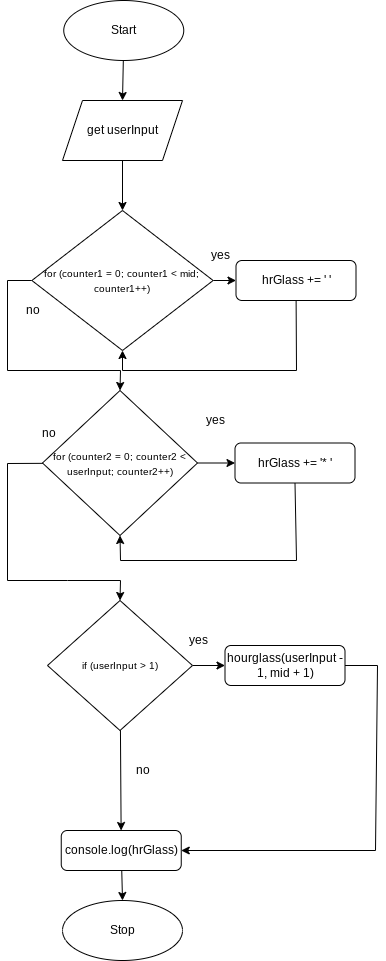

The diagram above was exported from draw.io. Its source (the exported page's mxGraphModel, read from the mxfile embedded in the PNG):
<mxGraphModel dx="754" dy="648" grid="1" gridSize="10" guides="1" tooltips="1" connect="1" arrows="1" fold="1" page="1" pageScale="1" pageWidth="827" pageHeight="1169" math="0" shadow="0">
  <root>
    <mxCell id="0" />
    <mxCell id="1" parent="0" />
    <mxCell id="386" style="edgeStyle=none;html=1;entryX=0.5;entryY=0;entryDx=0;entryDy=0;" parent="1" source="3" target="383" edge="1">
      <mxGeometry relative="1" as="geometry" />
    </mxCell>
    <mxCell id="3" value="Start" style="ellipse;whiteSpace=wrap;html=1;" parent="1" vertex="1">
      <mxGeometry x="106.25" y="10" width="120" height="60" as="geometry" />
    </mxCell>
    <mxCell id="4" value="Stop" style="ellipse;whiteSpace=wrap;html=1;" parent="1" vertex="1">
      <mxGeometry x="105.01" y="910" width="120" height="60" as="geometry" />
    </mxCell>
    <mxCell id="140" value="" style="edgeStyle=none;html=1;exitX=0;exitY=0.5;exitDx=0;exitDy=0;entryX=0.5;entryY=0;entryDx=0;entryDy=0;rounded=0;" parent="1" source="134" target="136" edge="1">
      <mxGeometry relative="1" as="geometry">
        <Array as="points">
          <mxPoint x="50" y="290" />
          <mxPoint x="50" y="380" />
          <mxPoint x="163" y="380" />
        </Array>
      </mxGeometry>
    </mxCell>
    <mxCell id="301" value="" style="edgeStyle=none;rounded=0;html=1;endArrow=classic;endFill=1;" parent="1" source="134" target="299" edge="1">
      <mxGeometry relative="1" as="geometry" />
    </mxCell>
    <mxCell id="134" value="&lt;font style=&quot;font-size: 10px&quot;&gt;for (counter1 = 0; counter1 &amp;lt; mid; counter1++)&lt;/font&gt;" style="rhombus;whiteSpace=wrap;html=1;" parent="1" vertex="1">
      <mxGeometry x="74.38" y="220" width="181.25" height="140" as="geometry" />
    </mxCell>
    <mxCell id="304" style="edgeStyle=none;rounded=0;html=1;entryX=0;entryY=0.5;entryDx=0;entryDy=0;endArrow=classic;endFill=1;" parent="1" source="136" target="302" edge="1">
      <mxGeometry relative="1" as="geometry" />
    </mxCell>
    <mxCell id="390" style="edgeStyle=none;rounded=0;html=1;entryX=0.5;entryY=0;entryDx=0;entryDy=0;endArrow=classic;endFill=1;" parent="1" source="136" target="138" edge="1">
      <mxGeometry relative="1" as="geometry">
        <Array as="points">
          <mxPoint x="50" y="473" />
          <mxPoint x="50" y="590" />
          <mxPoint x="110" y="590" />
          <mxPoint x="163" y="590" />
        </Array>
      </mxGeometry>
    </mxCell>
    <mxCell id="136" value="&lt;span style=&quot;font-size: 10px&quot;&gt;for (counter2 = 0; counter2 &amp;lt; userInput; counter2++)&lt;/span&gt;" style="rhombus;whiteSpace=wrap;html=1;" parent="1" vertex="1">
      <mxGeometry x="85" y="400" width="155" height="145" as="geometry" />
    </mxCell>
    <mxCell id="312" style="edgeStyle=none;rounded=0;html=1;entryX=0;entryY=0.5;entryDx=0;entryDy=0;fontSize=11;endArrow=classic;endFill=1;" parent="1" source="138" target="310" edge="1">
      <mxGeometry relative="1" as="geometry" />
    </mxCell>
    <mxCell id="314" value="" style="edgeStyle=none;rounded=0;html=1;fontSize=11;endArrow=classic;endFill=1;" parent="1" source="138" target="313" edge="1">
      <mxGeometry relative="1" as="geometry" />
    </mxCell>
    <mxCell id="138" value="&lt;span style=&quot;font-size: 10px&quot;&gt;if (userInput &amp;gt; 1)&lt;/span&gt;" style="rhombus;whiteSpace=wrap;html=1;" parent="1" vertex="1">
      <mxGeometry x="90" y="610" width="145" height="130" as="geometry" />
    </mxCell>
    <mxCell id="142" value="no" style="text;html=1;align=center;verticalAlign=middle;resizable=0;points=[];autosize=1;strokeColor=none;fillColor=none;" parent="1" vertex="1">
      <mxGeometry x="60" y="310" width="30" height="20" as="geometry" />
    </mxCell>
    <mxCell id="143" value="no" style="text;html=1;align=center;verticalAlign=middle;resizable=0;points=[];autosize=1;strokeColor=none;fillColor=none;" parent="1" vertex="1">
      <mxGeometry x="76.25" y="432.5" width="30" height="20" as="geometry" />
    </mxCell>
    <mxCell id="144" value="no" style="text;html=1;align=center;verticalAlign=middle;resizable=0;points=[];autosize=1;strokeColor=none;fillColor=none;" parent="1" vertex="1">
      <mxGeometry x="170" y="770" width="30" height="20" as="geometry" />
    </mxCell>
    <mxCell id="152" value="yes" style="text;html=1;align=center;verticalAlign=middle;resizable=0;points=[];autosize=1;strokeColor=none;fillColor=none;" parent="1" vertex="1">
      <mxGeometry x="247.5" y="255" width="30" height="20" as="geometry" />
    </mxCell>
    <mxCell id="153" value="yes" style="text;html=1;align=center;verticalAlign=middle;resizable=0;points=[];autosize=1;strokeColor=none;fillColor=none;" parent="1" vertex="1">
      <mxGeometry x="242.5" y="420" width="30" height="20" as="geometry" />
    </mxCell>
    <mxCell id="388" style="edgeStyle=none;rounded=0;html=1;entryX=0.5;entryY=1;entryDx=0;entryDy=0;" parent="1" source="299" target="134" edge="1">
      <mxGeometry relative="1" as="geometry">
        <mxPoint x="165" y="350" as="targetPoint" />
        <Array as="points">
          <mxPoint x="339" y="380" />
          <mxPoint x="165" y="380" />
        </Array>
      </mxGeometry>
    </mxCell>
    <mxCell id="299" value="hrGlass += ' '" style="rounded=1;whiteSpace=wrap;html=1;" parent="1" vertex="1">
      <mxGeometry x="278.5" y="270" width="120" height="40" as="geometry" />
    </mxCell>
    <mxCell id="379" style="edgeStyle=none;rounded=0;html=1;endArrow=classic;endFill=1;entryX=0.5;entryY=1;entryDx=0;entryDy=0;exitX=0.5;exitY=1;exitDx=0;exitDy=0;" parent="1" source="302" target="136" edge="1">
      <mxGeometry relative="1" as="geometry">
        <mxPoint x="420" y="452.5" as="targetPoint" />
        <Array as="points">
          <mxPoint x="339" y="570" />
          <mxPoint x="163" y="570" />
        </Array>
      </mxGeometry>
    </mxCell>
    <mxCell id="302" value="hrGlass += '* '" style="rounded=1;whiteSpace=wrap;html=1;" parent="1" vertex="1">
      <mxGeometry x="277.5" y="452.5" width="120" height="40" as="geometry" />
    </mxCell>
    <mxCell id="373" style="edgeStyle=none;html=1;entryX=1;entryY=0.5;entryDx=0;entryDy=0;endArrow=classic;endFill=1;rounded=0;" parent="1" source="310" target="313" edge="1">
      <mxGeometry relative="1" as="geometry">
        <Array as="points">
          <mxPoint x="420" y="675" />
          <mxPoint x="418" y="860" />
        </Array>
      </mxGeometry>
    </mxCell>
    <mxCell id="310" value="hourglass(userInput - 1, mid + 1)" style="rounded=1;whiteSpace=wrap;html=1;" parent="1" vertex="1">
      <mxGeometry x="267.5" y="655" width="120" height="40" as="geometry" />
    </mxCell>
    <mxCell id="315" value="" style="edgeStyle=none;rounded=0;html=1;fontSize=11;endArrow=classic;endFill=1;entryX=0.5;entryY=0;entryDx=0;entryDy=0;" parent="1" source="313" target="4" edge="1">
      <mxGeometry relative="1" as="geometry">
        <mxPoint x="163.75" y="920" as="targetPoint" />
      </mxGeometry>
    </mxCell>
    <mxCell id="313" value="console.log(hrGlass)" style="rounded=1;whiteSpace=wrap;html=1;" parent="1" vertex="1">
      <mxGeometry x="103.75" y="840" width="120" height="40" as="geometry" />
    </mxCell>
    <mxCell id="387" style="edgeStyle=none;html=1;entryX=0.5;entryY=0;entryDx=0;entryDy=0;" parent="1" source="383" target="134" edge="1">
      <mxGeometry relative="1" as="geometry" />
    </mxCell>
    <mxCell id="383" value="get userInput" style="shape=parallelogram;perimeter=parallelogramPerimeter;whiteSpace=wrap;html=1;fixedSize=1;" parent="1" vertex="1">
      <mxGeometry x="105" y="110" width="120" height="60" as="geometry" />
    </mxCell>
    <mxCell id="389" value="yes" style="text;html=1;align=center;verticalAlign=middle;resizable=0;points=[];autosize=1;strokeColor=none;fillColor=none;" parent="1" vertex="1">
      <mxGeometry x="226.25" y="640" width="30" height="20" as="geometry" />
    </mxCell>
  </root>
</mxGraphModel>